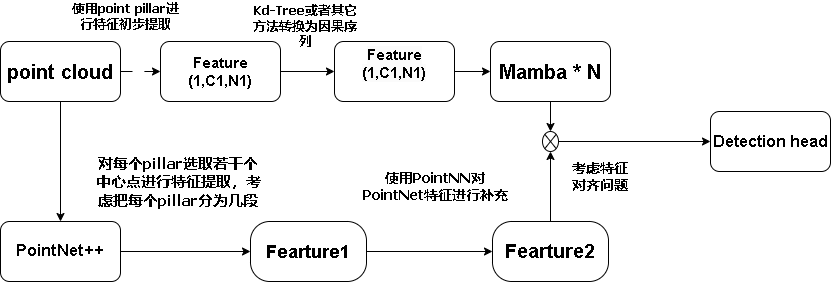

The diagram above was exported from draw.io. Its source (the exported page's mxGraphModel, read from the mxfile embedded in the PNG):
<mxGraphModel dx="785" dy="533" grid="1" gridSize="10" guides="1" tooltips="1" connect="1" arrows="1" fold="1" page="1" pageScale="1" pageWidth="827" pageHeight="1169" math="0" shadow="0">
  <root>
    <mxCell id="0" />
    <mxCell id="1" parent="0" />
    <mxCell id="TS_Bq3un-X0V96IEWF8W-7" style="edgeStyle=orthogonalEdgeStyle;rounded=0;orthogonalLoop=1;jettySize=auto;html=1;exitX=1;exitY=0.5;exitDx=0;exitDy=0;entryX=0;entryY=0.5;entryDx=0;entryDy=0;dashed=1;dashPattern=12 12;" edge="1" parent="1" source="TS_Bq3un-X0V96IEWF8W-1" target="TS_Bq3un-X0V96IEWF8W-2">
      <mxGeometry relative="1" as="geometry" />
    </mxCell>
    <mxCell id="TS_Bq3un-X0V96IEWF8W-30" style="edgeStyle=orthogonalEdgeStyle;rounded=0;orthogonalLoop=1;jettySize=auto;html=1;exitX=0.5;exitY=1;exitDx=0;exitDy=0;entryX=0.5;entryY=0;entryDx=0;entryDy=0;" edge="1" parent="1" source="TS_Bq3un-X0V96IEWF8W-1" target="TS_Bq3un-X0V96IEWF8W-29">
      <mxGeometry relative="1" as="geometry" />
    </mxCell>
    <mxCell id="TS_Bq3un-X0V96IEWF8W-1" value="&lt;font style=&quot;font-size: 20px;&quot;&gt;&lt;b&gt;point cloud&lt;/b&gt;&lt;/font&gt;" style="rounded=1;whiteSpace=wrap;html=1;" vertex="1" parent="1">
      <mxGeometry x="30" y="260" width="120" height="60" as="geometry" />
    </mxCell>
    <mxCell id="TS_Bq3un-X0V96IEWF8W-8" style="edgeStyle=orthogonalEdgeStyle;rounded=0;orthogonalLoop=1;jettySize=auto;html=1;exitX=1;exitY=0.5;exitDx=0;exitDy=0;entryX=0;entryY=0.5;entryDx=0;entryDy=0;" edge="1" parent="1" source="TS_Bq3un-X0V96IEWF8W-2" target="TS_Bq3un-X0V96IEWF8W-6">
      <mxGeometry relative="1" as="geometry" />
    </mxCell>
    <mxCell id="TS_Bq3un-X0V96IEWF8W-2" value="&lt;font style=&quot;font-size: 15px;&quot;&gt;&lt;b&gt;Feature (1,C1,N1)&lt;/b&gt;&lt;/font&gt;" style="rounded=1;whiteSpace=wrap;html=1;" vertex="1" parent="1">
      <mxGeometry x="190" y="260" width="120" height="60" as="geometry" />
    </mxCell>
    <mxCell id="TS_Bq3un-X0V96IEWF8W-35" style="edgeStyle=orthogonalEdgeStyle;rounded=0;orthogonalLoop=1;jettySize=auto;html=1;exitX=1;exitY=0.5;exitDx=0;exitDy=0;entryX=0;entryY=0.5;entryDx=0;entryDy=0;" edge="1" parent="1" source="TS_Bq3un-X0V96IEWF8W-6" target="TS_Bq3un-X0V96IEWF8W-10">
      <mxGeometry relative="1" as="geometry" />
    </mxCell>
    <mxCell id="TS_Bq3un-X0V96IEWF8W-6" value="&#10;&lt;b style=&quot;border-color: var(--border-color); color: rgb(0, 0, 0); font-family: Helvetica; font-size: 15px; font-style: normal; font-variant-ligatures: normal; font-variant-caps: normal; letter-spacing: normal; orphans: 2; text-align: center; text-indent: 0px; text-transform: none; widows: 2; word-spacing: 0px; -webkit-text-stroke-width: 0px; background-color: rgb(251, 251, 251); text-decoration-thickness: initial; text-decoration-style: initial; text-decoration-color: initial;&quot;&gt;Feature (1,C1,N1)&lt;/b&gt;&#10;&#10;" style="rounded=1;whiteSpace=wrap;html=1;" vertex="1" parent="1">
      <mxGeometry x="364" y="260" width="120" height="60" as="geometry" />
    </mxCell>
    <mxCell id="TS_Bq3un-X0V96IEWF8W-9" value="&lt;font face=&quot;Tahoma&quot; style=&quot;font-size: 13px;&quot;&gt;&lt;b&gt;Kd-Tree或者其它方法转换为因果序列&lt;/b&gt;&lt;/font&gt;" style="text;html=1;strokeColor=none;fillColor=none;align=center;verticalAlign=middle;whiteSpace=wrap;rounded=0;" vertex="1" parent="1">
      <mxGeometry x="280" y="230" width="110" height="30" as="geometry" />
    </mxCell>
    <mxCell id="TS_Bq3un-X0V96IEWF8W-10" value="&lt;b&gt;&lt;font style=&quot;font-size: 20px;&quot;&gt;Mamba * N&lt;/font&gt;&lt;/b&gt;" style="rounded=1;whiteSpace=wrap;html=1;" vertex="1" parent="1">
      <mxGeometry x="520" y="260" width="120" height="60" as="geometry" />
    </mxCell>
    <mxCell id="TS_Bq3un-X0V96IEWF8W-12" value="&lt;b&gt;&lt;font style=&quot;font-size: 16px;&quot;&gt;Detection head&lt;/font&gt;&lt;/b&gt;" style="rounded=1;whiteSpace=wrap;html=1;" vertex="1" parent="1">
      <mxGeometry x="740" y="330" width="120" height="60" as="geometry" />
    </mxCell>
    <mxCell id="TS_Bq3un-X0V96IEWF8W-14" value="&lt;span style=&quot;font-size: 13px;&quot;&gt;&lt;b&gt;&lt;font face=&quot;Tahoma&quot;&gt;使用point pillar进行特征初步提取&lt;/font&gt;&lt;/b&gt;&lt;/span&gt;" style="text;html=1;strokeColor=none;fillColor=none;align=center;verticalAlign=middle;whiteSpace=wrap;rounded=0;" vertex="1" parent="1">
      <mxGeometry x="100" y="220" width="110" height="30" as="geometry" />
    </mxCell>
    <mxCell id="TS_Bq3un-X0V96IEWF8W-34" style="edgeStyle=orthogonalEdgeStyle;rounded=0;orthogonalLoop=1;jettySize=auto;html=1;exitX=1;exitY=0.5;exitDx=0;exitDy=0;" edge="1" parent="1" source="TS_Bq3un-X0V96IEWF8W-16" target="TS_Bq3un-X0V96IEWF8W-33">
      <mxGeometry relative="1" as="geometry" />
    </mxCell>
    <mxCell id="TS_Bq3un-X0V96IEWF8W-16" value="&lt;b style=&quot;&quot;&gt;&lt;font style=&quot;font-size: 18px;&quot;&gt;Fearture1&lt;/font&gt;&lt;/b&gt;" style="rounded=1;whiteSpace=wrap;html=1;arcSize=32;" vertex="1" parent="1">
      <mxGeometry x="280" y="440" width="116" height="60" as="geometry" />
    </mxCell>
    <mxCell id="TS_Bq3un-X0V96IEWF8W-44" style="edgeStyle=orthogonalEdgeStyle;rounded=0;orthogonalLoop=1;jettySize=auto;html=1;exitX=1;exitY=0.5;exitDx=0;exitDy=0;exitPerimeter=0;" edge="1" parent="1" source="TS_Bq3un-X0V96IEWF8W-20" target="TS_Bq3un-X0V96IEWF8W-12">
      <mxGeometry relative="1" as="geometry" />
    </mxCell>
    <mxCell id="TS_Bq3un-X0V96IEWF8W-20" value="" style="verticalLabelPosition=bottom;verticalAlign=top;html=1;shape=mxgraph.flowchart.or;" vertex="1" parent="1">
      <mxGeometry x="572" y="350" width="16" height="20" as="geometry" />
    </mxCell>
    <mxCell id="TS_Bq3un-X0V96IEWF8W-28" value="&lt;b style=&quot;border-color: var(--border-color);&quot;&gt;&lt;font face=&quot;Tahoma&quot; style=&quot;border-color: var(--border-color); font-size: 15px;&quot;&gt;对每个pillar选取若干个中心点进行特征提取，考虑把每个pillar分为几段&lt;/font&gt;&lt;/b&gt;" style="text;html=1;strokeColor=none;fillColor=none;align=center;verticalAlign=middle;whiteSpace=wrap;rounded=0;" vertex="1" parent="1">
      <mxGeometry x="120" y="370" width="176" height="60" as="geometry" />
    </mxCell>
    <mxCell id="TS_Bq3un-X0V96IEWF8W-31" style="edgeStyle=orthogonalEdgeStyle;rounded=0;orthogonalLoop=1;jettySize=auto;html=1;exitX=1;exitY=0.5;exitDx=0;exitDy=0;entryX=0;entryY=0.5;entryDx=0;entryDy=0;" edge="1" parent="1" source="TS_Bq3un-X0V96IEWF8W-29" target="TS_Bq3un-X0V96IEWF8W-16">
      <mxGeometry relative="1" as="geometry" />
    </mxCell>
    <mxCell id="TS_Bq3un-X0V96IEWF8W-29" value="&lt;b style=&quot;border-color: var(--border-color);&quot;&gt;&lt;font style=&quot;border-color: var(--border-color); font-size: 17px;&quot;&gt;PointNet++&lt;/font&gt;&lt;/b&gt;" style="rounded=1;whiteSpace=wrap;html=1;" vertex="1" parent="1">
      <mxGeometry x="30" y="440" width="120" height="60" as="geometry" />
    </mxCell>
    <mxCell id="TS_Bq3un-X0V96IEWF8W-32" value="&lt;b style=&quot;border-color: var(--border-color);&quot;&gt;&lt;font face=&quot;Tahoma&quot; style=&quot;border-color: var(--border-color); font-size: 14px;&quot;&gt;使用PointNN对PointNet特征进行补充&lt;/font&gt;&lt;/b&gt;" style="text;html=1;strokeColor=none;fillColor=none;align=center;verticalAlign=middle;whiteSpace=wrap;rounded=0;" vertex="1" parent="1">
      <mxGeometry x="390" y="390" width="150" height="30" as="geometry" />
    </mxCell>
    <mxCell id="TS_Bq3un-X0V96IEWF8W-33" value="&lt;b style=&quot;&quot;&gt;&lt;font style=&quot;font-size: 19px;&quot;&gt;Fearture2&lt;/font&gt;&lt;/b&gt;" style="rounded=1;whiteSpace=wrap;html=1;arcSize=32;" vertex="1" parent="1">
      <mxGeometry x="522" y="440" width="116" height="60" as="geometry" />
    </mxCell>
    <mxCell id="TS_Bq3un-X0V96IEWF8W-42" style="edgeStyle=orthogonalEdgeStyle;rounded=0;orthogonalLoop=1;jettySize=auto;html=1;exitX=0.5;exitY=1;exitDx=0;exitDy=0;entryX=0.5;entryY=0;entryDx=0;entryDy=0;entryPerimeter=0;" edge="1" parent="1" source="TS_Bq3un-X0V96IEWF8W-10" target="TS_Bq3un-X0V96IEWF8W-20">
      <mxGeometry relative="1" as="geometry" />
    </mxCell>
    <mxCell id="TS_Bq3un-X0V96IEWF8W-43" style="edgeStyle=orthogonalEdgeStyle;rounded=0;orthogonalLoop=1;jettySize=auto;html=1;exitX=0.5;exitY=0;exitDx=0;exitDy=0;entryX=0.5;entryY=1;entryDx=0;entryDy=0;entryPerimeter=0;" edge="1" parent="1" source="TS_Bq3un-X0V96IEWF8W-33" target="TS_Bq3un-X0V96IEWF8W-20">
      <mxGeometry relative="1" as="geometry" />
    </mxCell>
    <mxCell id="TS_Bq3un-X0V96IEWF8W-45" value="&lt;b&gt;&lt;font face=&quot;Tahoma&quot; style=&quot;font-size: 14px;&quot;&gt;考虑特征对齐问题&lt;/font&gt;&lt;/b&gt;" style="text;html=1;strokeColor=none;fillColor=none;align=center;verticalAlign=middle;whiteSpace=wrap;rounded=0;" vertex="1" parent="1">
      <mxGeometry x="600" y="380" width="60" height="30" as="geometry" />
    </mxCell>
  </root>
</mxGraphModel>